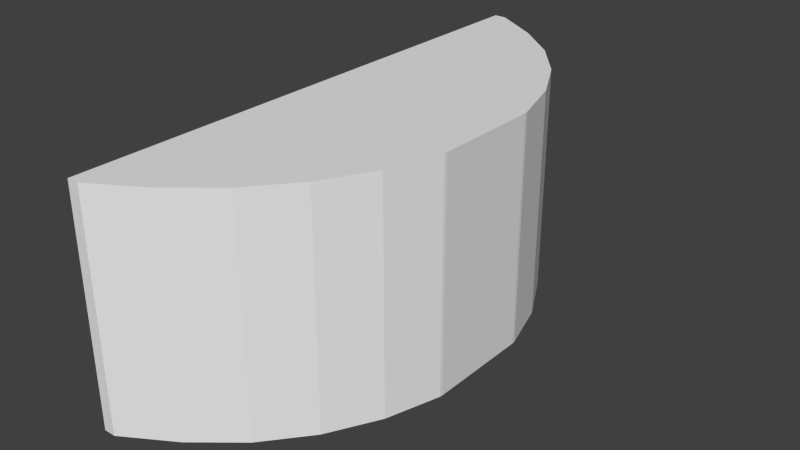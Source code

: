 # Source: Printer.blend  (saved by Blender 2.72.0; exported with 4.5.12 LTS)
import bpy
from mathutils import Matrix  # noqa: F401  (used for matrix-valued properties, if any)

bpy.ops.wm.read_factory_settings(use_empty=True)
scene = bpy.context.scene
scene.name = 'Scene'

# ---- collections
col_collection_1 = bpy.data.collections.new('Collection 1'); scene.collection.children.link(col_collection_1)

# ---- materials (node trees are filled in below, after node groups)
mat_3d_rack = bpy.data.materials.new('3D Rack')
mat_3d_rack.alpha_threshold = 0.0
mat_3d_rack.use_transparent_shadow = False
mat_3d_rack.roughness = 0.5
mat_3d_rack.line_color = (0.0, 0.0, 0.0, 1.0)
mat_3d_base = bpy.data.materials.new('3D Base')
mat_3d_base.alpha_threshold = 0.0
mat_3d_base.use_transparent_shadow = False
mat_3d_base.roughness = 0.5
mat_3d_base.line_color = (0.0, 0.0, 0.0, 1.0)
mat_3d_head = bpy.data.materials.new('3D Head')
mat_3d_head.alpha_threshold = 0.0
mat_3d_head.use_transparent_shadow = False
mat_3d_head.roughness = 0.5
mat_3d_head.line_color = (0.0, 0.0, 0.0, 1.0)

# ---- material node trees
mat_3d_rack.use_nodes = True; mat_3d_rack.node_tree.nodes.clear()
_N = mat_3d_rack.node_tree.nodes; _L = mat_3d_rack.node_tree.links
n0 = _N.new('ShaderNodeOutputMaterial'); n0.name = 'Material Output'; n0.location = (300, 300)
n1 = _N.new('ShaderNodeBsdfDiffuse'); n1.name = 'Diffuse BSDF'; n1.location = (10, 300)
_L.new(n1.outputs[0], n0.inputs[0])
n0.is_active_output = True
mat_3d_base.use_nodes = True; mat_3d_base.node_tree.nodes.clear()
_N = mat_3d_base.node_tree.nodes; _L = mat_3d_base.node_tree.links
n0 = _N.new('ShaderNodeOutputMaterial'); n0.name = 'Material Output'; n0.location = (300, 300)
n1 = _N.new('ShaderNodeBsdfDiffuse'); n1.name = 'Diffuse BSDF'; n1.location = (10, 300)
_L.new(n1.outputs[0], n0.inputs[0])
n0.is_active_output = True
mat_3d_head.use_nodes = True; mat_3d_head.node_tree.nodes.clear()
_N = mat_3d_head.node_tree.nodes; _L = mat_3d_head.node_tree.links
n0 = _N.new('ShaderNodeOutputMaterial'); n0.name = 'Material Output'; n0.location = (300, 300)
n1 = _N.new('ShaderNodeBsdfDiffuse'); n1.name = 'Diffuse BSDF'; n1.location = (10, 300)
_L.new(n1.outputs[0], n0.inputs[0])
n0.is_active_output = True

# ---- world
world_world = bpy.data.worlds.new('World'); scene.world = world_world
world_world.color = (0.05088, 0.05088, 0.05088)
world_world.use_sun_shadow = False
world_world.sun_shadow_jitter_overblur = 0.0
world_world.cycles.sampling_method = 'MANUAL'
world_world.cycles.sample_map_resolution = 256

# ---- meshes
me_cube_000 = bpy.data.meshes.new('Cube.000')
me_cube_000.from_pydata([(-0.5541, -1.861, 0.6908), (-0.6359, -1.861, 0.6908), (-0.6359, -1.861, -0.8886), (-0.5541, -1.861, -0.8889), (-0.2123, -1.654, 0.6908), (-0.2123, -1.654, -0.888), (0.6359, -0.3656, 0.6908), (0.6359, 0.3656, 0.6908), (0.6337, 0.3881, 0.6908), (0.5205, 0.7612, 0.6908), (0.3367, 1.105, 0.6908), (0.08935, 1.406, 0.6908), (-0.2123, 1.654, 0.6908), (-0.5536, 1.861, 0.6908), (-0.6359, 1.861, 0.6908), (0.08935, -1.406, 0.6908), (0.3367, -1.105, 0.6908), (0.5205, -0.7612, 0.6908), (0.6337, -0.3881, 0.6908), (-0.6359, -0.3785, 0.5865), (-0.6359, -0.3785, -0.7935), (-0.6359, 1.221, -0.7935), (-0.6359, 1.861, -0.8886), (-0.6359, 1.221, 0.5865), (0.08935, -1.406, -0.8881), (0.6337, -0.3881, -0.8881), (0.6359, -0.3656, -0.8881), (0.6359, 0.3656, -0.8881), (0.6337, 0.3881, -0.8881), (0.5205, 0.7612, -0.8881), (0.3367, 1.105, -0.8881), (0.08935, 1.406, -0.8881), (-0.2123, 1.654, -0.888), (-0.5536, 1.861, -0.8889), (0.3367, -1.105, -0.8881), (0.5205, -0.7612, -0.8881), (0.19, -0.3785, -0.7935), (0.19, 1.221, -0.7935), (0.19, 1.221, 0.5865), (0.19, -0.3785, 0.5865)], [], [(0, 1, 2, 3), (4, 0, 3, 5), (6, 7, 8, 9, 10, 11, 12, 13, 14, 1, 0, 4, 15, 16, 17, 18), (2, 1, 19, 20, 21, 22), (1, 14, 22, 21, 23, 19), (3, 2, 22, 33, 32, 31, 30, 29, 28, 27, 26, 25, 35, 34, 24, 5), (15, 4, 5, 24), (25, 26, 6, 18), (7, 6, 26, 27), (8, 7, 27, 28), (9, 8, 28, 29), (10, 9, 29, 30), (11, 10, 30, 31), (12, 11, 31, 32), (32, 33, 13, 12), (14, 13, 33, 22), (16, 15, 24, 34), (17, 16, 34, 35), (18, 17, 35, 25), (21, 20, 36, 37), (23, 21, 37, 38), (37, 36, 39, 38), (20, 19, 39, 36), (19, 23, 38, 39)])
_uv = me_cube_000.uv_layers.new(name='UVMap')
_uv.uv.foreach_set('vector', [0.04934, 0.1327, 0.04329, 0.1327, 0.04329, 0.01591, 0.04934, 0.01589, 0.07891, 0.1327, 0.04934, 0.1327, 0.04934, 0.01589, 0.07891, 0.01596, 0.859, 0.1223, 0.7941, 0.1223, 0.7921, 0.1221, 0.759, 0.112, 0.7285, 0.09571, 0.7017, 0.07376, 0.6797, 0.04699, 0.6613, 0.01669, 0.6613, 0.009384, 0.9918, 0.009383, 0.9918, 0.01665, 0.9734, 0.04699, 0.9514, 0.07376, 0.9246, 0.09571, 0.8941, 0.112, 0.861, 0.1221, 0.2632, 0.7104, 0.02957, 0.7104, 0.045, 0.491, 0.2491, 0.491, 0.2491, 0.2543, 0.2632, 0.1597, 0.02957, 0.7104, 0.02957, 0.1597, 0.2632, 0.1597, 0.2491, 0.2543, 0.04499, 0.2543, 0.045, 0.491, 0.6623, 0.01708, 0.6623, 0.009816, 0.9927, 0.009931, 0.9927, 0.01724, 0.9743, 0.04753, 0.9523, 0.07429, 0.9256, 0.09624, 0.895, 0.1125, 0.8619, 0.1226, 0.8599, 0.1228, 0.795, 0.1227, 0.793, 0.1226, 0.7599, 0.1125, 0.7294, 0.09617, 0.7027, 0.0742, 0.6807, 0.04743, 0.1078, 0.1327, 0.07891, 0.1327, 0.07891, 0.01596, 0.1078, 0.01595, 0.1943, 0.01595, 0.196, 0.01595, 0.196, 0.1327, 0.1943, 0.1327, 0.2501, 0.1327, 0.196, 0.1327, 0.196, 0.01595, 0.2501, 0.01595, 0.2517, 0.1327, 0.2501, 0.1327, 0.2501, 0.01595, 0.2517, 0.01595, 0.2806, 0.1327, 0.2517, 0.1327, 0.2517, 0.01595, 0.2806, 0.01595, 0.3094, 0.1327, 0.2806, 0.1327, 0.2806, 0.01595, 0.3094, 0.01595, 0.3382, 0.1327, 0.3094, 0.1327, 0.3094, 0.01595, 0.3382, 0.01595, 0.3671, 0.1327, 0.3382, 0.1327, 0.3382, 0.01595, 0.3671, 0.01596, 0.3671, 0.01596, 0.3966, 0.01589, 0.3966, 0.1327, 0.3671, 0.1327, 0.4027, 0.1327, 0.3966, 0.1327, 0.3966, 0.01589, 0.4027, 0.01591, 0.1366, 0.1327, 0.1078, 0.1327, 0.1078, 0.01595, 0.1366, 0.01595, 0.1655, 0.1327, 0.1366, 0.1327, 0.1366, 0.01595, 0.1655, 0.01595, 0.1943, 0.1327, 0.1655, 0.1327, 0.1655, 0.01595, 0.1943, 0.01595, 0.6207, 0.2346, 0.5023, 0.2346, 0.5023, 0.1735, 0.6207, 0.1735, 0.6817, 0.0714, 0.6817, 0.1735, 0.6207, 0.1735, 0.6207, 0.0714, 0.6207, 0.1735, 0.5023, 0.1735, 0.5023, 0.0714, 0.6207, 0.0714, 0.4412, 0.1735, 0.4412, 0.0714, 0.5023, 0.0714, 0.5023, 0.1735, 0.5023, 0.0103, 0.6207, 0.0103, 0.6207, 0.0714, 0.5023, 0.0714])
me_cube_000.materials.append(mat_3d_rack)
me_cube_000.use_remesh_preserve_volume = False
me_cube_000.use_remesh_preserve_attributes = False
me_cube_000.use_mirror_vertex_groups = False
me_cube_000.update()
me_cube_005 = bpy.data.meshes.new('Cube.005')
me_cube_005.from_pydata([(-0.405, -0.03, -0.03), (-0.405, 0.03, -0.03), (0.405, 0.03, -0.03), (0.405, -0.03, -0.03), (-0.405, -0.03, 0.03), (-0.405, 0.03, 0.03), (0.405, 0.03, 0.03), (0.405, -0.03, 0.03)], [], [(4, 5, 1, 0), (5, 6, 2, 1), (6, 7, 3, 2), (7, 4, 0, 3), (0, 1, 2, 3), (7, 6, 5, 4)])
_uv = me_cube_005.uv_layers.new(name='UVMap')
_uv.uv.foreach_set('vector', [0.6892, 0.1922, 0.6892, 0.2116, 0.6698, 0.2116, 0.6698, 0.1922, 0.6892, 0.2116, 0.9504, 0.2116, 0.9504, 0.2309, 0.6892, 0.2309, 0.9504, 0.2116, 0.9504, 0.1922, 0.9698, 0.1922, 0.9698, 0.2116, 0.9504, 0.2696, 0.6892, 0.2696, 0.6892, 0.2503, 0.9504, 0.2503, 0.6892, 0.2503, 0.6892, 0.2309, 0.9504, 0.2309, 0.9504, 0.2503, 0.9504, 0.1922, 0.9504, 0.2116, 0.6892, 0.2116, 0.6892, 0.1922])
me_cube_005.materials.append(mat_3d_base)
me_cube_005.use_remesh_preserve_volume = False
me_cube_005.use_remesh_preserve_attributes = False
me_cube_005.use_mirror_vertex_groups = False
me_cube_005.update()
me_cube_006 = bpy.data.meshes.new('Cube.006')
me_cube_006.from_pydata([(-0.405, -0.03, -0.03), (-0.405, 0.03, -0.03), (0.405, 0.03, -0.03), (0.405, -0.03, -0.03), (-0.405, -0.03, 0.03), (-0.405, 0.03, 0.03), (0.405, 0.03, 0.03), (0.405, -0.03, 0.03)], [], [(4, 5, 1, 0), (5, 6, 2, 1), (6, 7, 3, 2), (7, 4, 0, 3), (0, 1, 2, 3), (7, 6, 5, 4)])
_uv = me_cube_006.uv_layers.new(name='UVMap')
_uv.uv.foreach_set('vector', [0.6892, 0.1922, 0.6892, 0.2116, 0.6698, 0.2116, 0.6698, 0.1922, 0.6892, 0.2116, 0.9504, 0.2116, 0.9504, 0.2309, 0.6892, 0.2309, 0.9504, 0.2116, 0.9504, 0.1922, 0.9698, 0.1922, 0.9698, 0.2116, 0.9504, 0.2696, 0.6892, 0.2696, 0.6892, 0.2503, 0.9504, 0.2503, 0.6892, 0.2503, 0.6892, 0.2309, 0.9504, 0.2309, 0.9504, 0.2503, 0.9504, 0.1922, 0.9504, 0.2116, 0.6892, 0.2116, 0.6892, 0.1922])
me_cube_006.materials.append(mat_3d_base)
me_cube_006.use_remesh_preserve_volume = False
me_cube_006.use_remesh_preserve_attributes = False
me_cube_006.use_mirror_vertex_groups = False
me_cube_006.update()
me_cube_007 = bpy.data.meshes.new('Cube.007')
me_cube_007.from_pydata([(0.024, -0.6804, -0.006), (-0.024, -0.6804, -0.006), (-0.024, 0.6804, -0.006), (0.024, 0.6804, -0.006), (0.024, -0.6804, 0.006), (-0.024, -0.6804, 0.006), (-0.024, 0.6804, 0.006), (0.024, 0.6804, 0.006)], [], [(4, 5, 1, 0), (5, 6, 2, 1), (6, 7, 3, 2), (7, 4, 0, 3), (0, 1, 2, 3), (7, 6, 5, 4)])
_uv = me_cube_007.uv_layers.new(name='UVMap')
_uv.uv.foreach_set('vector', [0.2843, 0.1869, 0.2843, 0.2006, 0.2706, 0.2006, 0.2706, 0.1869, 0.2843, 0.2006, 0.4694, 0.2006, 0.4694, 0.2144, 0.2843, 0.2144, 0.4694, 0.2006, 0.4694, 0.1869, 0.4831, 0.1869, 0.4831, 0.2006, 0.4694, 0.2418, 0.2843, 0.2418, 0.2843, 0.2281, 0.4694, 0.2281, 0.2843, 0.2281, 0.2843, 0.2144, 0.4694, 0.2144, 0.4694, 0.2281, 0.4694, 0.1869, 0.4694, 0.2006, 0.2843, 0.2006, 0.2843, 0.1869])
me_cube_007.materials.append(mat_3d_base)
me_cube_007.use_remesh_preserve_volume = False
me_cube_007.use_remesh_preserve_attributes = False
me_cube_007.use_mirror_vertex_groups = False
me_cube_007.update()
me_cylinder_001 = bpy.data.meshes.new('Cylinder.001')
me_cylinder_001.from_pydata([(0.0, 0.0143, -0.03075), (0.0, 0.0143, 0.03075), (0.005472, 0.01321, -0.03075), (0.005472, 0.01321, 0.03075), (0.01011, 0.01011, -0.03075), (0.01011, 0.01011, 0.03075), (0.01321, 0.005472, -0.03075), (0.01321, 0.005472, 0.03075), (0.0143, -6.251e-10, -0.03075), (0.0143, -6.251e-10, 0.03075), (0.01321, -0.005472, -0.03075), (0.01321, -0.005472, 0.03075), (0.01011, -0.01011, -0.03075), (0.01011, -0.01011, 0.03075), (0.005472, -0.01321, -0.03075), (0.005472, -0.01321, 0.03075), (2.159e-09, -0.0143, -0.03075), (2.159e-09, -0.0143, 0.03075), (-0.005472, -0.01321, -0.03075), (-0.005472, -0.01321, 0.03075), (-0.01011, -0.01011, -0.03075), (-0.01011, -0.01011, 0.03075), (-0.01321, -0.005472, -0.03075), (-0.01321, -0.005472, 0.03075), (-0.0143, 1.705e-10, -0.03075), (-0.0143, 1.705e-10, 0.03075), (-0.01321, 0.005472, -0.03075), (-0.01321, 0.005472, 0.03075), (-0.01011, 0.01011, -0.03075), (-0.01011, 0.01011, 0.03075), (-0.005472, 0.01321, -0.03075), (-0.005472, 0.01321, 0.03075)], [], [(0, 1, 3, 2), (2, 3, 5, 4), (4, 5, 7, 6), (6, 7, 9, 8), (8, 9, 11, 10), (10, 11, 13, 12), (12, 13, 15, 14), (14, 15, 17, 16), (16, 17, 19, 18), (18, 19, 21, 20), (20, 21, 23, 22), (22, 23, 25, 24), (24, 25, 27, 26), (26, 27, 29, 28), (3, 1, 31, 29, 27, 25, 23, 21, 19, 17, 15, 13, 11, 9, 7, 5), (30, 31, 1, 0), (28, 29, 31, 30), (0, 2, 4, 6, 8, 10, 12, 14, 16, 18, 20, 22, 24, 26, 28, 30)])
_uv = me_cylinder_001.uv_layers.new(name='UVMap')
_uv.uv.foreach_set('vector', [0.1162, 0.2927, 0.1162, 0.3605, 0.1091, 0.3605, 0.1091, 0.2927, 0.1091, 0.2927, 0.1091, 0.3605, 0.102, 0.3605, 0.102, 0.2927, 0.102, 0.2927, 0.102, 0.3605, 0.09495, 0.3605, 0.09495, 0.2927, 0.09495, 0.2927, 0.09495, 0.3605, 0.08785, 0.3605, 0.08785, 0.2927, 0.2015, 0.2927, 0.2015, 0.3605, 0.1944, 0.3605, 0.1944, 0.2927, 0.1944, 0.2927, 0.1944, 0.3605, 0.1873, 0.3605, 0.1873, 0.2927, 0.1873, 0.2927, 0.1873, 0.3605, 0.1802, 0.3605, 0.1802, 0.2927, 0.1802, 0.2927, 0.1802, 0.3605, 0.1731, 0.3605, 0.1731, 0.2927, 0.1731, 0.2927, 0.1731, 0.3605, 0.166, 0.3605, 0.166, 0.2927, 0.166, 0.2927, 0.166, 0.3605, 0.1588, 0.3605, 0.1588, 0.2927, 0.1588, 0.2927, 0.1588, 0.3605, 0.1517, 0.3605, 0.1517, 0.2927, 0.1517, 0.2927, 0.1517, 0.3605, 0.1446, 0.3605, 0.1446, 0.2927, 0.1446, 0.2927, 0.1446, 0.3605, 0.1375, 0.3605, 0.1375, 0.2927, 0.1375, 0.2927, 0.1375, 0.3605, 0.1304, 0.3605, 0.1304, 0.2927, 0.1158, 0.3935, 0.1092, 0.3962, 0.1021, 0.3962, 0.09558, 0.3935, 0.09056, 0.3885, 0.08785, 0.3819, 0.08785, 0.3748, 0.09056, 0.3683, 0.09558, 0.3632, 0.1021, 0.3605, 0.1092, 0.3605, 0.1158, 0.3632, 0.1208, 0.3683, 0.1235, 0.3748, 0.1235, 0.3819, 0.1208, 0.3885, 0.1233, 0.2927, 0.1233, 0.3605, 0.1162, 0.3605, 0.1162, 0.2927, 0.1304, 0.2927, 0.1304, 0.3605, 0.1233, 0.3605, 0.1233, 0.2927, 0.1379, 0.3605, 0.145, 0.3605, 0.1515, 0.3632, 0.1566, 0.3683, 0.1593, 0.3748, 0.1593, 0.3819, 0.1566, 0.3885, 0.1515, 0.3935, 0.145, 0.3962, 0.1379, 0.3962, 0.1313, 0.3935, 0.1263, 0.3885, 0.1236, 0.3819, 0.1236, 0.3748, 0.1263, 0.3683, 0.1313, 0.3632])
me_cylinder_001.materials.append(mat_3d_head)
me_cylinder_001.use_remesh_preserve_volume = False
me_cylinder_001.use_remesh_preserve_attributes = False
me_cylinder_001.use_mirror_vertex_groups = False
me_cylinder_001.update()

# ---- objects
ob_3d_printer = bpy.data.objects.new('3D Printer', me_cube_000)
ob_base1 = bpy.data.objects.new('Base1', me_cube_005)
ob_base2 = bpy.data.objects.new('Base2', me_cube_006)
ob_head_base = bpy.data.objects.new('Head Base', me_cube_007)
ob_head = bpy.data.objects.new('Head', me_cylinder_001)

# ---- transforms, parenting, visibility, modifiers, constraints
ob_3d_printer.location = (1.317, 0.0, -0.0219)
ob_3d_printer.lineart.crease_threshold = 0.0
ob_base1.parent = ob_3d_printer
ob_base1.matrix_parent_inverse = Matrix(((1.0, -0.0, 0.0, -1.317), (0.0, -6.398e-07, 1.0, 0.0219), (0.0, -1.0, -6.398e-07, -1.401e-08), (0.0, 0.0, 0.0, 1.0)))
ob_base1.location = (1.114, -0.561, -0.3773)
ob_base1.lineart.crease_threshold = 0.0
ob_base2.parent = ob_3d_printer
ob_base2.matrix_parent_inverse = Matrix(((1.0, -0.0, 0.0, -1.317), (0.0, -6.398e-07, 1.0, 0.0219), (0.0, -1.0, -6.398e-07, -1.401e-08), (0.0, 0.0, 0.0, 1.0)))
ob_base2.location = (1.114, 0.7822, -0.3773)
ob_base2.lineart.crease_threshold = 0.0
ob_head_base.parent = ob_base2
ob_head_base.matrix_parent_inverse = Matrix(((1.0, 0.0, 0.0, -1.114), (0.0, 1.0, 0.0, -0.7822), (0.0, 0.0, 1.0, 0.3773), (0.0, 0.0, 0.0, 1.0)))
ob_head_base.location = (1.09, 0.1067, -0.3447)
ob_head_base.lineart.crease_threshold = 0.0
ob_head.parent = ob_head_base
ob_head.matrix_parent_inverse = Matrix(((1.0, 0.0, -0.0, -1.164), (0.0, -6.398e-07, -1.0, -0.1286), (0.0, 1.0, -6.398e-07, 0.3228), (0.0, 0.0, 0.0, 1.0)))
ob_head.location = (1.133, -0.3155, -0.14)
ob_head.rotation_euler = (1.571, 0.0, 0.0)
ob_head.lineart.crease_threshold = 0.0

# ---- collection membership
col_collection_1.objects.link(ob_3d_printer)
col_collection_1.objects.link(ob_base1)
col_collection_1.objects.link(ob_base2)
col_collection_1.objects.link(ob_head_base)
col_collection_1.objects.link(ob_head)

# ---- scene / render settings (as saved in the file)
scene.frame_start = 1; scene.frame_end = 250; scene.frame_set(1)
scene.render.engine = 'BLENDER_EEVEE_NEXT'
scene.render.resolution_percentage = 50
scene.render.dither_intensity = 0.0
scene.cycles.use_denoising = False
scene.cycles.samples = 10
scene.cycles.sampling_pattern = 'TABULATED_SOBOL'
scene.cycles.light_sampling_threshold = 0.0
scene.cycles.use_adaptive_sampling = False
scene.cycles.use_light_tree = False
scene.cycles.blur_glossy = 0.0
scene.cycles.pixel_filter_type = 'GAUSSIAN'
scene.cycles.sample_clamp_indirect = 0.0
scene.view_settings.view_transform = 'Standard'
bpy.context.view_layer.update()

# ---- added for rendering (the .blend has no active camera and no usable light): camera, sun
cam_auto = bpy.data.cameras.new('AutoCamera')
cam_auto.lens = 50.0
cam_auto.sensor_width = 36.0
cam_auto.clip_end = 1000.0
ob_auto_camera = bpy.data.objects.new('AutoCamera', cam_auto)
scene.collection.objects.link(ob_auto_camera)
ob_auto_camera.location = (5.23963, -4.70698, 3.01703)
ob_auto_camera.rotation_euler = (1.09748, -7.21219e-08, 0.694738)
scene.camera = ob_auto_camera
light_auto_sun = bpy.data.lights.new('AutoSun', 'SUN')
light_auto_sun.energy = 3.0
light_auto_sun.angle = 0.0523599
ob_auto_sun = bpy.data.objects.new('AutoSun', light_auto_sun)
scene.collection.objects.link(ob_auto_sun)
ob_auto_sun.rotation_euler = (0.872665, 0.174533, 0.523599)
bpy.context.view_layer.update()

